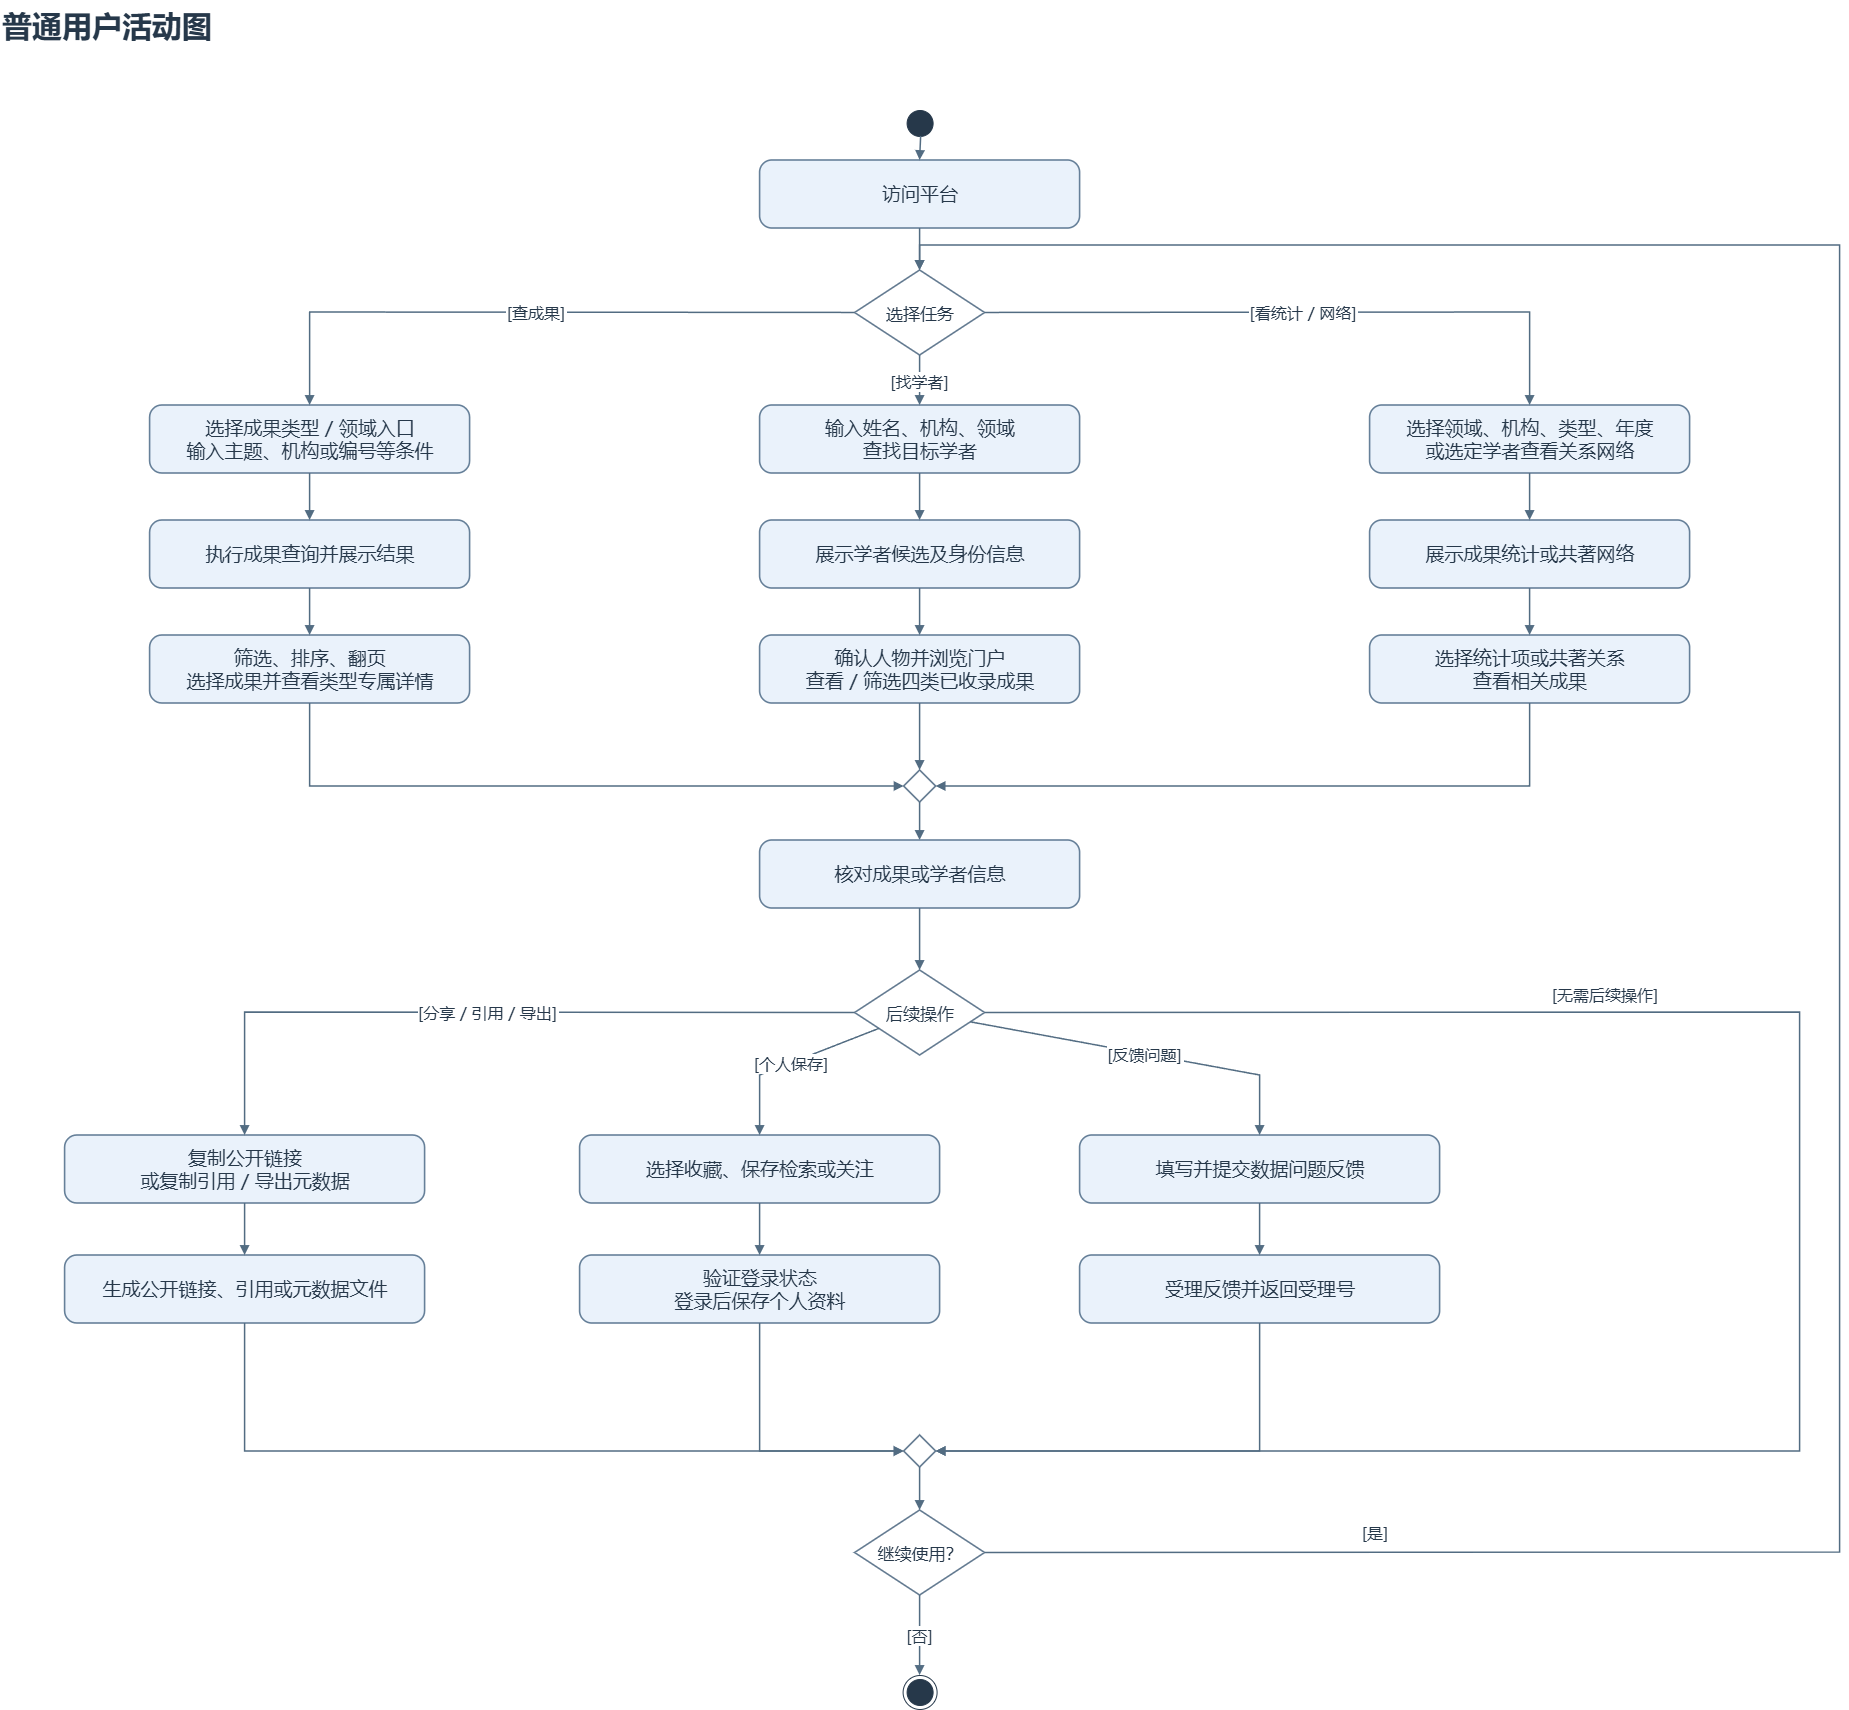

The diagram above was exported from draw.io. Its source (the exported page's mxGraphModel, read from the mxfile embedded in the PNG):
<mxGraphModel dx="1550" dy="857" grid="1" gridSize="10" guides="1" tooltips="1" connect="1" arrows="1" fold="1" page="1" pageScale="1" pageWidth="1920" pageHeight="1840" background="#FFFFFF" math="0" shadow="0">
  <root>
    <mxCell id="0" />
    <mxCell id="1" parent="0" />
    <mxCell id="n1" parent="1" style="fontFamily=Microsoft YaHei;fontColor=#26384A;fontSize=19;whiteSpace=wrap;html=0;text;strokeColor=none;fillColor=none;align=left;verticalAlign=middle;fontSize=30;fontStyle=1;fontColor=#26384A;spacing=2;" value="普通用户活动图" vertex="1">
      <mxGeometry height="48" width="1840" x="40" y="25" as="geometry" />
    </mxCell>
    <mxCell id="n2" parent="1" style="fontFamily=Microsoft YaHei;fontColor=#26384A;fontSize=19;whiteSpace=wrap;html=0;ellipse;fillColor=#26384A;strokeColor=#26384A;" value="" vertex="1">
      <mxGeometry height="26" width="26" x="947" y="135" as="geometry" />
    </mxCell>
    <mxCell id="n3" parent="1" style="fontFamily=Microsoft YaHei;fontColor=#26384A;fontSize=19;whiteSpace=wrap;html=0;rounded=1;arcSize=18;fillColor=#EAF2FB;strokeColor=#668099;strokeWidth=1.6;spacing=9;" value="访问平台" vertex="1">
      <mxGeometry height="68" width="320" x="800" y="185" as="geometry" />
    </mxCell>
    <mxCell id="n4" parent="1" style="fontFamily=Microsoft YaHei;fontColor=#26384A;fontSize=19;whiteSpace=wrap;html=0;rhombus;fillColor=#FFFFFF;strokeColor=#647B91;strokeWidth=1.6;fontSize=17;spacing=3;" value="选择任务" vertex="1">
      <mxGeometry height="85" width="130" x="895" y="295" as="geometry" />
    </mxCell>
    <mxCell id="e5" edge="1" parent="1" source="n2" style="edgeStyle=none;rounded=0;html=0;fontFamily=Microsoft YaHei;fontSize=16;fontColor=#26384A;strokeColor=#526C82;strokeWidth=1.5;endArrow=block;endFill=1;labelBackgroundColor=#FFFFFF;" target="n3" value="">
      <mxGeometry relative="1" as="geometry" />
    </mxCell>
    <mxCell id="e6" edge="1" parent="1" source="n3" style="edgeStyle=none;rounded=0;html=0;fontFamily=Microsoft YaHei;fontSize=16;fontColor=#26384A;strokeColor=#526C82;strokeWidth=1.5;endArrow=block;endFill=1;labelBackgroundColor=#FFFFFF;" target="n4" value="">
      <mxGeometry relative="1" as="geometry" />
    </mxCell>
    <mxCell id="n7" parent="1" style="fontFamily=Microsoft YaHei;fontColor=#26384A;fontSize=19;whiteSpace=wrap;html=0;rounded=1;arcSize=18;fillColor=#EAF2FB;strokeColor=#668099;strokeWidth=1.6;spacing=9;" value="选择成果类型 / 领域入口&#10;输入主题、机构或编号等条件" vertex="1">
      <mxGeometry height="68" width="320" x="190" y="430" as="geometry" />
    </mxCell>
    <mxCell id="n8" parent="1" style="fontFamily=Microsoft YaHei;fontColor=#26384A;fontSize=19;whiteSpace=wrap;html=0;rounded=1;arcSize=18;fillColor=#EAF2FB;strokeColor=#668099;strokeWidth=1.6;spacing=9;" value="执行成果查询并展示结果" vertex="1">
      <mxGeometry height="68" width="320" x="190" y="545" as="geometry" />
    </mxCell>
    <mxCell id="n9" parent="1" style="fontFamily=Microsoft YaHei;fontColor=#26384A;fontSize=19;whiteSpace=wrap;html=0;rounded=1;arcSize=18;fillColor=#EAF2FB;strokeColor=#668099;strokeWidth=1.6;spacing=9;" value="筛选、排序、翻页&#10;选择成果并查看类型专属详情" vertex="1">
      <mxGeometry height="68" width="320" x="190" y="660" as="geometry" />
    </mxCell>
    <mxCell id="e10" edge="1" parent="1" source="n4" style="edgeStyle=none;rounded=0;html=0;fontFamily=Microsoft YaHei;fontSize=16;fontColor=#26384A;strokeColor=#526C82;strokeWidth=1.5;endArrow=block;endFill=1;labelBackgroundColor=#FFFFFF;entryX=0.5;entryY=0;" target="n7" value="[查成果]">
      <mxGeometry relative="1" as="geometry">
        <Array as="points">
          <mxPoint x="350" y="337" />
        </Array>
      </mxGeometry>
    </mxCell>
    <mxCell id="e11" edge="1" parent="1" source="n7" style="edgeStyle=none;rounded=0;html=0;fontFamily=Microsoft YaHei;fontSize=16;fontColor=#26384A;strokeColor=#526C82;strokeWidth=1.5;endArrow=block;endFill=1;labelBackgroundColor=#FFFFFF;" target="n8" value="">
      <mxGeometry relative="1" as="geometry" />
    </mxCell>
    <mxCell id="e12" edge="1" parent="1" source="n8" style="edgeStyle=none;rounded=0;html=0;fontFamily=Microsoft YaHei;fontSize=16;fontColor=#26384A;strokeColor=#526C82;strokeWidth=1.5;endArrow=block;endFill=1;labelBackgroundColor=#FFFFFF;" target="n9" value="">
      <mxGeometry relative="1" as="geometry" />
    </mxCell>
    <mxCell id="n13" parent="1" style="fontFamily=Microsoft YaHei;fontColor=#26384A;fontSize=19;whiteSpace=wrap;html=0;rounded=1;arcSize=18;fillColor=#EAF2FB;strokeColor=#668099;strokeWidth=1.6;spacing=9;" value="输入姓名、机构、领域&#10;查找目标学者" vertex="1">
      <mxGeometry height="68" width="320" x="800" y="430" as="geometry" />
    </mxCell>
    <mxCell id="n14" parent="1" style="fontFamily=Microsoft YaHei;fontColor=#26384A;fontSize=19;whiteSpace=wrap;html=0;rounded=1;arcSize=18;fillColor=#EAF2FB;strokeColor=#668099;strokeWidth=1.6;spacing=9;" value="展示学者候选及身份信息" vertex="1">
      <mxGeometry height="68" width="320" x="800" y="545" as="geometry" />
    </mxCell>
    <mxCell id="n15" parent="1" style="fontFamily=Microsoft YaHei;fontColor=#26384A;fontSize=19;whiteSpace=wrap;html=0;rounded=1;arcSize=18;fillColor=#EAF2FB;strokeColor=#668099;strokeWidth=1.6;spacing=9;" value="确认人物并浏览门户&#10;查看 / 筛选四类已收录成果" vertex="1">
      <mxGeometry height="68" width="320" x="800" y="660" as="geometry" />
    </mxCell>
    <mxCell id="e16" edge="1" parent="1" source="n4" style="edgeStyle=none;rounded=0;html=0;fontFamily=Microsoft YaHei;fontSize=16;fontColor=#26384A;strokeColor=#526C82;strokeWidth=1.5;endArrow=block;endFill=1;labelBackgroundColor=#FFFFFF;entryX=0.5;entryY=0;" target="n13" value="[找学者]">
      <mxGeometry relative="1" as="geometry" />
    </mxCell>
    <mxCell id="e17" edge="1" parent="1" source="n13" style="edgeStyle=none;rounded=0;html=0;fontFamily=Microsoft YaHei;fontSize=16;fontColor=#26384A;strokeColor=#526C82;strokeWidth=1.5;endArrow=block;endFill=1;labelBackgroundColor=#FFFFFF;" target="n14" value="">
      <mxGeometry relative="1" as="geometry" />
    </mxCell>
    <mxCell id="e18" edge="1" parent="1" source="n14" style="edgeStyle=none;rounded=0;html=0;fontFamily=Microsoft YaHei;fontSize=16;fontColor=#26384A;strokeColor=#526C82;strokeWidth=1.5;endArrow=block;endFill=1;labelBackgroundColor=#FFFFFF;" target="n15" value="">
      <mxGeometry relative="1" as="geometry" />
    </mxCell>
    <mxCell id="n19" parent="1" style="fontFamily=Microsoft YaHei;fontColor=#26384A;fontSize=19;whiteSpace=wrap;html=0;rounded=1;arcSize=18;fillColor=#EAF2FB;strokeColor=#668099;strokeWidth=1.6;spacing=9;" value="选择领域、机构、类型、年度&#10;或选定学者查看关系网络" vertex="1">
      <mxGeometry height="68" width="320" x="1410" y="430" as="geometry" />
    </mxCell>
    <mxCell id="n20" parent="1" style="fontFamily=Microsoft YaHei;fontColor=#26384A;fontSize=19;whiteSpace=wrap;html=0;rounded=1;arcSize=18;fillColor=#EAF2FB;strokeColor=#668099;strokeWidth=1.6;spacing=9;" value="展示成果统计或共著网络" vertex="1">
      <mxGeometry height="68" width="320" x="1410" y="545" as="geometry" />
    </mxCell>
    <mxCell id="n21" parent="1" style="fontFamily=Microsoft YaHei;fontColor=#26384A;fontSize=19;whiteSpace=wrap;html=0;rounded=1;arcSize=18;fillColor=#EAF2FB;strokeColor=#668099;strokeWidth=1.6;spacing=9;" value="选择统计项或共著关系&#10;查看相关成果" vertex="1">
      <mxGeometry height="68" width="320" x="1410" y="660" as="geometry" />
    </mxCell>
    <mxCell id="e22" edge="1" parent="1" source="n4" style="edgeStyle=none;rounded=0;html=0;fontFamily=Microsoft YaHei;fontSize=16;fontColor=#26384A;strokeColor=#526C82;strokeWidth=1.5;endArrow=block;endFill=1;labelBackgroundColor=#FFFFFF;entryX=0.5;entryY=0;" target="n19" value="[看统计 / 网络]">
      <mxGeometry relative="1" as="geometry">
        <Array as="points">
          <mxPoint x="1570" y="337" />
        </Array>
      </mxGeometry>
    </mxCell>
    <mxCell id="e23" edge="1" parent="1" source="n19" style="edgeStyle=none;rounded=0;html=0;fontFamily=Microsoft YaHei;fontSize=16;fontColor=#26384A;strokeColor=#526C82;strokeWidth=1.5;endArrow=block;endFill=1;labelBackgroundColor=#FFFFFF;" target="n20" value="">
      <mxGeometry relative="1" as="geometry" />
    </mxCell>
    <mxCell id="e24" edge="1" parent="1" source="n20" style="edgeStyle=none;rounded=0;html=0;fontFamily=Microsoft YaHei;fontSize=16;fontColor=#26384A;strokeColor=#526C82;strokeWidth=1.5;endArrow=block;endFill=1;labelBackgroundColor=#FFFFFF;" target="n21" value="">
      <mxGeometry relative="1" as="geometry" />
    </mxCell>
    <mxCell id="n25" parent="1" style="fontFamily=Microsoft YaHei;fontColor=#26384A;fontSize=19;whiteSpace=wrap;html=0;rhombus;fillColor=#FFFFFF;strokeColor=#647B91;strokeWidth=1.6;fontSize=17;spacing=3;" value="" vertex="1">
      <mxGeometry height="32" width="32" x="944" y="795" as="geometry" />
    </mxCell>
    <mxCell id="e26" edge="1" parent="1" source="n9" style="edgeStyle=none;rounded=0;html=0;fontFamily=Microsoft YaHei;fontSize=16;fontColor=#26384A;strokeColor=#526C82;strokeWidth=1.5;endArrow=block;endFill=1;labelBackgroundColor=#FFFFFF;exitX=0.5;exitY=1;" target="n25" value="">
      <mxGeometry relative="1" as="geometry">
        <Array as="points">
          <mxPoint x="350" y="811" />
        </Array>
      </mxGeometry>
    </mxCell>
    <mxCell id="e27" edge="1" parent="1" source="n15" style="edgeStyle=none;rounded=0;html=0;fontFamily=Microsoft YaHei;fontSize=16;fontColor=#26384A;strokeColor=#526C82;strokeWidth=1.5;endArrow=block;endFill=1;labelBackgroundColor=#FFFFFF;exitX=0.5;exitY=1;" target="n25" value="">
      <mxGeometry relative="1" as="geometry" />
    </mxCell>
    <mxCell id="e28" edge="1" parent="1" source="n21" style="edgeStyle=none;rounded=0;html=0;fontFamily=Microsoft YaHei;fontSize=16;fontColor=#26384A;strokeColor=#526C82;strokeWidth=1.5;endArrow=block;endFill=1;labelBackgroundColor=#FFFFFF;exitX=0.5;exitY=1;" target="n25" value="">
      <mxGeometry relative="1" as="geometry">
        <Array as="points">
          <mxPoint x="1570" y="811" />
        </Array>
      </mxGeometry>
    </mxCell>
    <mxCell id="n29" parent="1" style="fontFamily=Microsoft YaHei;fontColor=#26384A;fontSize=19;whiteSpace=wrap;html=0;rounded=1;arcSize=18;fillColor=#EAF2FB;strokeColor=#668099;strokeWidth=1.6;spacing=9;" value="核对成果或学者信息" vertex="1">
      <mxGeometry height="68" width="320" x="800" y="865" as="geometry" />
    </mxCell>
    <mxCell id="e30" edge="1" parent="1" source="n25" style="edgeStyle=none;rounded=0;html=0;fontFamily=Microsoft YaHei;fontSize=16;fontColor=#26384A;strokeColor=#526C82;strokeWidth=1.5;endArrow=block;endFill=1;labelBackgroundColor=#FFFFFF;" target="n29" value="">
      <mxGeometry relative="1" as="geometry" />
    </mxCell>
    <mxCell id="n31" parent="1" style="fontFamily=Microsoft YaHei;fontColor=#26384A;fontSize=19;whiteSpace=wrap;html=0;rhombus;fillColor=#FFFFFF;strokeColor=#647B91;strokeWidth=1.6;fontSize=17;spacing=3;" value="后续操作" vertex="1">
      <mxGeometry height="85" width="130" x="895" y="995" as="geometry" />
    </mxCell>
    <mxCell id="e32" edge="1" parent="1" source="n29" style="edgeStyle=none;rounded=0;html=0;fontFamily=Microsoft YaHei;fontSize=16;fontColor=#26384A;strokeColor=#526C82;strokeWidth=1.5;endArrow=block;endFill=1;labelBackgroundColor=#FFFFFF;" target="n31" value="">
      <mxGeometry relative="1" as="geometry" />
    </mxCell>
    <mxCell id="n33" parent="1" style="fontFamily=Microsoft YaHei;fontColor=#26384A;fontSize=19;whiteSpace=wrap;html=0;rounded=1;arcSize=18;fillColor=#EAF2FB;strokeColor=#668099;strokeWidth=1.6;spacing=9;" value="复制公开链接&#10;或复制引用 / 导出元数据" vertex="1">
      <mxGeometry height="68" width="360" x="105" y="1160" as="geometry" />
    </mxCell>
    <mxCell id="n34" parent="1" style="fontFamily=Microsoft YaHei;fontColor=#26384A;fontSize=19;whiteSpace=wrap;html=0;rounded=1;arcSize=18;fillColor=#EAF2FB;strokeColor=#668099;strokeWidth=1.6;spacing=9;" value="选择收藏、保存检索或关注" vertex="1">
      <mxGeometry height="68" width="360" x="620" y="1160" as="geometry" />
    </mxCell>
    <mxCell id="n35" parent="1" style="fontFamily=Microsoft YaHei;fontColor=#26384A;fontSize=19;whiteSpace=wrap;html=0;rounded=1;arcSize=18;fillColor=#EAF2FB;strokeColor=#668099;strokeWidth=1.6;spacing=9;" value="填写并提交数据问题反馈" vertex="1">
      <mxGeometry height="68" width="360" x="1120" y="1160" as="geometry" />
    </mxCell>
    <mxCell id="e36" edge="1" parent="1" source="n31" style="edgeStyle=none;rounded=0;html=0;fontFamily=Microsoft YaHei;fontSize=16;fontColor=#26384A;strokeColor=#526C82;strokeWidth=1.5;endArrow=block;endFill=1;labelBackgroundColor=#FFFFFF;entryX=0.5;entryY=0;" target="n33" value="[分享 / 引用 / 导出]">
      <mxGeometry relative="1" as="geometry">
        <Array as="points">
          <mxPoint x="285" y="1037" />
        </Array>
      </mxGeometry>
    </mxCell>
    <mxCell id="e37" edge="1" parent="1" source="n31" style="edgeStyle=none;rounded=0;html=0;fontFamily=Microsoft YaHei;fontSize=16;fontColor=#26384A;strokeColor=#526C82;strokeWidth=1.5;endArrow=block;endFill=1;labelBackgroundColor=#FFFFFF;entryX=0.5;entryY=0;" target="n34" value="[个人保存]">
      <mxGeometry relative="1" as="geometry">
        <Array as="points">
          <mxPoint x="800" y="1100" />
        </Array>
      </mxGeometry>
    </mxCell>
    <mxCell id="e38" edge="1" parent="1" source="n31" style="edgeStyle=none;rounded=0;html=0;fontFamily=Microsoft YaHei;fontSize=16;fontColor=#26384A;strokeColor=#526C82;strokeWidth=1.5;endArrow=block;endFill=1;labelBackgroundColor=#FFFFFF;entryX=0.5;entryY=0;" target="n35" value="[反馈问题]">
      <mxGeometry relative="1" as="geometry">
        <Array as="points">
          <mxPoint x="1300" y="1100" />
        </Array>
      </mxGeometry>
    </mxCell>
    <mxCell id="n39" parent="1" style="fontFamily=Microsoft YaHei;fontColor=#26384A;fontSize=19;whiteSpace=wrap;html=0;rounded=1;arcSize=18;fillColor=#EAF2FB;strokeColor=#668099;strokeWidth=1.6;spacing=9;" value="生成公开链接、引用或元数据文件" vertex="1">
      <mxGeometry height="68" width="360" x="105" y="1280" as="geometry" />
    </mxCell>
    <mxCell id="n40" parent="1" style="fontFamily=Microsoft YaHei;fontColor=#26384A;fontSize=19;whiteSpace=wrap;html=0;rounded=1;arcSize=18;fillColor=#EAF2FB;strokeColor=#668099;strokeWidth=1.6;spacing=9;" value="验证登录状态&#10;登录后保存个人资料" vertex="1">
      <mxGeometry height="68" width="360" x="620" y="1280" as="geometry" />
    </mxCell>
    <mxCell id="n41" parent="1" style="fontFamily=Microsoft YaHei;fontColor=#26384A;fontSize=19;whiteSpace=wrap;html=0;rounded=1;arcSize=18;fillColor=#EAF2FB;strokeColor=#668099;strokeWidth=1.6;spacing=9;" value="受理反馈并返回受理号" vertex="1">
      <mxGeometry height="68" width="360" x="1120" y="1280" as="geometry" />
    </mxCell>
    <mxCell id="e42" edge="1" parent="1" source="n33" style="edgeStyle=none;rounded=0;html=0;fontFamily=Microsoft YaHei;fontSize=16;fontColor=#26384A;strokeColor=#526C82;strokeWidth=1.5;endArrow=block;endFill=1;labelBackgroundColor=#FFFFFF;" target="n39" value="">
      <mxGeometry relative="1" as="geometry" />
    </mxCell>
    <mxCell id="e43" edge="1" parent="1" source="n34" style="edgeStyle=none;rounded=0;html=0;fontFamily=Microsoft YaHei;fontSize=16;fontColor=#26384A;strokeColor=#526C82;strokeWidth=1.5;endArrow=block;endFill=1;labelBackgroundColor=#FFFFFF;" target="n40" value="">
      <mxGeometry relative="1" as="geometry" />
    </mxCell>
    <mxCell id="e44" edge="1" parent="1" source="n35" style="edgeStyle=none;rounded=0;html=0;fontFamily=Microsoft YaHei;fontSize=16;fontColor=#26384A;strokeColor=#526C82;strokeWidth=1.5;endArrow=block;endFill=1;labelBackgroundColor=#FFFFFF;" target="n41" value="">
      <mxGeometry relative="1" as="geometry" />
    </mxCell>
    <mxCell id="n45" parent="1" style="fontFamily=Microsoft YaHei;fontColor=#26384A;fontSize=19;whiteSpace=wrap;html=0;rhombus;fillColor=#FFFFFF;strokeColor=#647B91;strokeWidth=1.6;fontSize=17;spacing=3;" value="" vertex="1">
      <mxGeometry height="32" width="32" x="944" y="1460" as="geometry" />
    </mxCell>
    <mxCell id="e46" edge="1" parent="1" source="n39" style="edgeStyle=none;rounded=0;html=0;fontFamily=Microsoft YaHei;fontSize=16;fontColor=#26384A;strokeColor=#526C82;strokeWidth=1.5;endArrow=block;endFill=1;labelBackgroundColor=#FFFFFF;exitX=0.5;exitY=1;" target="n45" value="">
      <mxGeometry relative="1" as="geometry">
        <Array as="points">
          <mxPoint x="285" y="1476" />
        </Array>
      </mxGeometry>
    </mxCell>
    <mxCell id="e47" edge="1" parent="1" source="n40" style="edgeStyle=none;rounded=0;html=0;fontFamily=Microsoft YaHei;fontSize=16;fontColor=#26384A;strokeColor=#526C82;strokeWidth=1.5;endArrow=block;endFill=1;labelBackgroundColor=#FFFFFF;exitX=0.5;exitY=1;" target="n45" value="">
      <mxGeometry relative="1" as="geometry">
        <Array as="points">
          <mxPoint x="800" y="1476" />
        </Array>
      </mxGeometry>
    </mxCell>
    <mxCell id="e48" edge="1" parent="1" source="n41" style="edgeStyle=none;rounded=0;html=0;fontFamily=Microsoft YaHei;fontSize=16;fontColor=#26384A;strokeColor=#526C82;strokeWidth=1.5;endArrow=block;endFill=1;labelBackgroundColor=#FFFFFF;exitX=0.5;exitY=1;" target="n45" value="">
      <mxGeometry relative="1" as="geometry">
        <Array as="points">
          <mxPoint x="1300" y="1476" />
        </Array>
      </mxGeometry>
    </mxCell>
    <mxCell id="e49" edge="1" parent="1" source="n31" style="edgeStyle=none;rounded=0;html=0;fontFamily=Microsoft YaHei;fontSize=16;fontColor=#26384A;strokeColor=#526C82;strokeWidth=1.5;endArrow=block;endFill=1;labelBackgroundColor=#FFFFFF;exitX=1;exitY=0.5;entryX=1;entryY=0.5;" target="n45" value="">
      <mxGeometry relative="1" as="geometry">
        <Array as="points">
          <mxPoint x="1840" y="1037" />
          <mxPoint x="1840" y="1476" />
        </Array>
      </mxGeometry>
    </mxCell>
    <mxCell id="n50" parent="1" style="fontFamily=Microsoft YaHei;fontColor=#26384A;fontSize=19;whiteSpace=wrap;html=0;text;strokeColor=none;fillColor=none;align=center;verticalAlign=middle;fontSize=16;fontStyle=0;fontColor=#26384A;spacing=2;" value="[无需后续操作]" vertex="1">
      <mxGeometry height="30" width="250" x="1520" y="1004" as="geometry" />
    </mxCell>
    <mxCell id="n51" parent="1" style="fontFamily=Microsoft YaHei;fontColor=#26384A;fontSize=19;whiteSpace=wrap;html=0;rhombus;fillColor=#FFFFFF;strokeColor=#647B91;strokeWidth=1.6;fontSize=17;spacing=3;" value="继续使用？" vertex="1">
      <mxGeometry height="85" width="130" x="895" y="1535" as="geometry" />
    </mxCell>
    <mxCell id="e52" edge="1" parent="1" source="n45" style="edgeStyle=none;rounded=0;html=0;fontFamily=Microsoft YaHei;fontSize=16;fontColor=#26384A;strokeColor=#526C82;strokeWidth=1.5;endArrow=block;endFill=1;labelBackgroundColor=#FFFFFF;" target="n51" value="">
      <mxGeometry relative="1" as="geometry" />
    </mxCell>
    <mxCell id="n53" parent="1" style="fontFamily=Microsoft YaHei;fontColor=#26384A;fontSize=19;whiteSpace=wrap;html=0;ellipse;shape=endState;fillColor=#26384A;strokeColor=#26384A;" value="" vertex="1">
      <mxGeometry height="34" width="34" x="943" y="1700" as="geometry" />
    </mxCell>
    <mxCell id="e54" edge="1" parent="1" source="n51" style="edgeStyle=none;rounded=0;html=0;fontFamily=Microsoft YaHei;fontSize=16;fontColor=#26384A;strokeColor=#526C82;strokeWidth=1.5;endArrow=block;endFill=1;labelBackgroundColor=#FFFFFF;" target="n53" value="[否]">
      <mxGeometry relative="1" as="geometry" />
    </mxCell>
    <mxCell id="e55" edge="1" parent="1" source="n51" style="edgeStyle=none;rounded=0;html=0;fontFamily=Microsoft YaHei;fontSize=16;fontColor=#26384A;strokeColor=#526C82;strokeWidth=1.5;endArrow=block;endFill=1;labelBackgroundColor=#FFFFFF;exitX=1;exitY=0.5;entryX=0.5;entryY=0;" target="n4" value="">
      <mxGeometry relative="1" as="geometry">
        <Array as="points">
          <mxPoint x="1880" y="1577" />
          <mxPoint x="1880" y="270" />
          <mxPoint x="960" y="270" />
        </Array>
      </mxGeometry>
    </mxCell>
    <mxCell id="n56" parent="1" style="fontFamily=Microsoft YaHei;fontColor=#26384A;fontSize=19;whiteSpace=wrap;html=0;text;strokeColor=none;fillColor=none;align=center;verticalAlign=middle;fontSize=16;fontStyle=0;fontColor=#26384A;spacing=2;" value="[是]" vertex="1">
      <mxGeometry height="30" width="350" x="1240" y="1542" as="geometry" />
    </mxCell>
  </root>
</mxGraphModel>